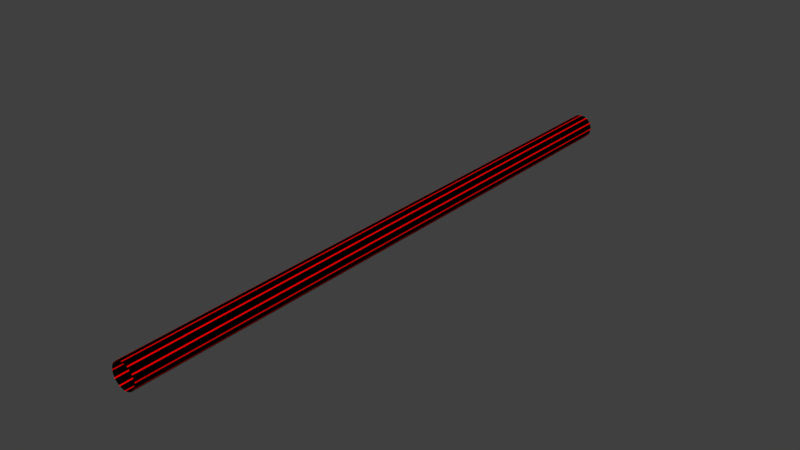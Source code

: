 # Source: conductor_tunnel.blend  (saved by Blender 2.79.0; exported with 4.5.12 LTS)
import bpy
from mathutils import Matrix  # noqa: F401  (used for matrix-valued properties, if any)

bpy.ops.wm.read_factory_settings(use_empty=True)
scene = bpy.context.scene
scene.name = 'Scene'

# ---- collections
col_collection_1 = bpy.data.collections.new('Collection 1'); scene.collection.children.link(col_collection_1)

# ---- materials (node trees are filled in below, after node groups)
mat_red = bpy.data.materials.new('red')
mat_red.alpha_threshold = 0.0
mat_red.use_transparent_shadow = False
mat_red.diffuse_color = (1.0, 0.0, 0.0, 1.0)
mat_red.roughness = 0.5
mat_black = bpy.data.materials.new('black')
mat_black.alpha_threshold = 0.0
mat_black.use_transparent_shadow = False
mat_black.diffuse_color = (0.0, 0.0, 0.0, 1.0)
mat_black.roughness = 0.5

# ---- material node trees

# ---- world
world_world = bpy.data.worlds.new('World'); scene.world = world_world
world_world.color = (0.05088, 0.05088, 0.05088)
world_world.use_sun_shadow = False
world_world.sun_shadow_jitter_overblur = 0.0
world_world.cycles.sampling_method = 'MANUAL'

# ---- meshes
me_cylinder = bpy.data.meshes.new('Cylinder')
me_cylinder.from_pydata([(0.004533, 1.8, -0.09879), (0.004533, 2.12, -0.09879), (0.004533, 2.44, -0.09879), (0.004533, 2.76, -0.09879), (0.004533, 3.08, -0.09879), (0.004533, 3.4, -0.09879), (0.004533, 3.72, -0.09879), (0.004533, 4.04, -0.09879), (0.004533, 4.36, -0.09879), (0.004533, 4.68, -0.09879), (-0.004533, 4.68, -0.09879), (-0.004533, 4.36, -0.09879), (-0.004533, 4.04, -0.09879), (-0.004533, 3.72, -0.09879), (-0.004533, 3.4, -0.09879), (-0.004533, 3.08, -0.09879), (-0.004533, 2.76, -0.09879), (-0.004533, 2.44, -0.09879), (-0.004533, 2.12, -0.09879), (-0.004533, 1.8, -0.09879), (-0.004533, 1.48, -0.09879), (-0.004533, 1.16, -0.09879), (-0.004533, 0.84, -0.09879), (-0.004533, 0.52, -0.09879), (-0.004533, 0.2, -0.09879), (0.004533, 0.2, -0.09879), (0.004533, 5.0, -0.09879), (-0.004533, 5.0, -0.09879), (0.04547, 0.2, -0.08782), (0.05332, 0.2, -0.08328), (0.05332, 5.0, -0.08328), (0.04547, 5.0, -0.08782), (0.08328, 0.2, -0.05332), (0.08782, 0.2, -0.04547), (0.08782, 5.0, -0.04547), (0.08328, 5.0, -0.05332), (0.09879, 0.2, -0.004533), (0.09879, 0.2, 0.004533), (0.09879, 5.0, 0.004533), (0.09879, 5.0, -0.004533), (0.08782, 0.2, 0.04547), (0.08328, 0.2, 0.05332), (0.08328, 5.0, 0.05332), (0.08782, 5.0, 0.04547), (0.05332, 0.2, 0.08328), (0.04547, 0.2, 0.08782), (0.04547, 5.0, 0.08782), (0.05332, 5.0, 0.08328), (0.004533, 0.2, 0.09879), (-0.004533, 0.2, 0.09879), (-0.004533, 5.0, 0.09879), (0.004533, 5.0, 0.09879), (-0.04547, 0.2, 0.08782), (-0.05332, 0.2, 0.08328), (-0.05332, 5.0, 0.08328), (-0.04547, 5.0, 0.08782), (-0.08328, 0.2, 0.05332), (-0.08782, 0.2, 0.04547), (-0.08782, 5.0, 0.04547), (-0.08328, 5.0, 0.05332), (-0.09879, 0.2, 0.004533), (-0.09879, 0.2, -0.004533), (-0.09879, 5.0, -0.004533), (-0.09879, 5.0, 0.004533), (-0.08782, 0.2, -0.04547), (-0.08328, 0.2, -0.05332), (-0.08328, 5.0, -0.05332), (-0.08782, 5.0, -0.04547), (-0.05332, 0.2, -0.08328), (-0.04547, 0.2, -0.08782), (-0.04547, 5.0, -0.08782), (-0.05332, 5.0, -0.08328), (0.004533, 1.48, -0.09879), (0.004533, 1.16, -0.09879), (0.004533, 0.84, -0.09879), (0.004533, 0.52, -0.09879), (0.05332, 4.68, -0.08328), (0.05332, 4.36, -0.08328), (0.05332, 4.04, -0.08328), (0.05332, 3.72, -0.08328), (0.05332, 3.4, -0.08328), (0.05332, 3.08, -0.08328), (0.05332, 2.76, -0.08328), (0.05332, 2.44, -0.08328), (0.05332, 2.12, -0.08328), (0.05332, 1.8, -0.08328), (0.05332, 1.48, -0.08328), (0.05332, 1.16, -0.08328), (0.05332, 0.84, -0.08328), (0.05332, 0.52, -0.08328), (0.04547, 0.52, -0.08782), (0.04547, 0.84, -0.08782), (0.04547, 1.16, -0.08782), (0.04547, 1.48, -0.08782), (0.04547, 1.8, -0.08782), (0.04547, 2.12, -0.08782), (0.04547, 2.44, -0.08782), (0.04547, 2.76, -0.08782), (0.04547, 3.08, -0.08782), (0.04547, 3.4, -0.08782), (0.04547, 3.72, -0.08782), (0.04547, 4.04, -0.08782), (0.04547, 4.36, -0.08782), (0.04547, 4.68, -0.08782), (0.08782, 4.68, -0.04547), (0.08782, 4.36, -0.04547), (0.08782, 4.04, -0.04547), (0.08782, 3.72, -0.04547), (0.08782, 3.4, -0.04547), (0.08782, 3.08, -0.04547), (0.08782, 2.76, -0.04547), (0.08782, 2.44, -0.04547), (0.08782, 2.12, -0.04547), (0.08782, 1.8, -0.04547), (0.08782, 1.48, -0.04547), (0.08782, 1.16, -0.04547), (0.08782, 0.84, -0.04547), (0.08782, 0.52, -0.04547), (0.08328, 0.52, -0.05332), (0.08328, 0.84, -0.05332), (0.08328, 1.16, -0.05332), (0.08328, 1.48, -0.05332), (0.08328, 1.8, -0.05332), (0.08328, 2.12, -0.05332), (0.08328, 2.44, -0.05332), (0.08328, 2.76, -0.05332), (0.08328, 3.08, -0.05332), (0.08328, 3.4, -0.05332), (0.08328, 3.72, -0.05332), (0.08328, 4.04, -0.05332), (0.08328, 4.36, -0.05332), (0.08328, 4.68, -0.05332), (0.09879, 4.68, 0.004533), (0.09879, 4.36, 0.004533), (0.09879, 4.04, 0.004533), (0.09879, 3.72, 0.004533), (0.09879, 3.4, 0.004533), (0.09879, 3.08, 0.004533), (0.09879, 2.76, 0.004533), (0.09879, 2.44, 0.004533), (0.09879, 2.12, 0.004533), (0.09879, 1.8, 0.004533), (0.09879, 1.48, 0.004533), (0.09879, 1.16, 0.004533), (0.09879, 0.84, 0.004533), (0.09879, 0.52, 0.004533), (0.09879, 0.52, -0.004533), (0.09879, 0.84, -0.004533), (0.09879, 1.16, -0.004533), (0.09879, 1.48, -0.004533), (0.09879, 1.8, -0.004533), (0.09879, 2.12, -0.004533), (0.09879, 2.44, -0.004533), (0.09879, 2.76, -0.004533), (0.09879, 3.08, -0.004533), (0.09879, 3.4, -0.004533), (0.09879, 3.72, -0.004533), (0.09879, 4.04, -0.004533), (0.09879, 4.36, -0.004533), (0.09879, 4.68, -0.004533), (0.08328, 4.68, 0.05332), (0.08328, 4.36, 0.05332), (0.08328, 4.04, 0.05332), (0.08328, 3.72, 0.05332), (0.08328, 3.4, 0.05332), (0.08328, 3.08, 0.05332), (0.08328, 2.76, 0.05332), (0.08328, 2.44, 0.05332), (0.08328, 2.12, 0.05332), (0.08328, 1.8, 0.05332), (0.08328, 1.48, 0.05332), (0.08328, 1.16, 0.05332), (0.08328, 0.84, 0.05332), (0.08328, 0.52, 0.05332), (0.08782, 0.52, 0.04547), (0.08782, 0.84, 0.04547), (0.08782, 1.16, 0.04547), (0.08782, 1.48, 0.04547), (0.08782, 1.8, 0.04547), (0.08782, 2.12, 0.04547), (0.08782, 2.44, 0.04547), (0.08782, 2.76, 0.04547), (0.08782, 3.08, 0.04547), (0.08782, 3.4, 0.04547), (0.08782, 3.72, 0.04547), (0.08782, 4.04, 0.04547), (0.08782, 4.36, 0.04547), (0.08782, 4.68, 0.04547), (0.04547, 4.68, 0.08782), (0.04547, 4.36, 0.08782), (0.04547, 4.04, 0.08782), (0.04547, 3.72, 0.08782), (0.04547, 3.4, 0.08782), (0.04547, 3.08, 0.08782), (0.04547, 2.76, 0.08782), (0.04547, 2.44, 0.08782), (0.04547, 2.12, 0.08782), (0.04547, 1.8, 0.08782), (0.04547, 1.48, 0.08782), (0.04547, 1.16, 0.08782), (0.04547, 0.84, 0.08782), (0.04547, 0.52, 0.08782), (0.05332, 0.52, 0.08328), (0.05332, 0.84, 0.08328), (0.05332, 1.16, 0.08328), (0.05332, 1.48, 0.08328), (0.05332, 1.8, 0.08328), (0.05332, 2.12, 0.08328), (0.05332, 2.44, 0.08328), (0.05332, 2.76, 0.08328), (0.05332, 3.08, 0.08328), (0.05332, 3.4, 0.08328), (0.05332, 3.72, 0.08328), (0.05332, 4.04, 0.08328), (0.05332, 4.36, 0.08328), (0.05332, 4.68, 0.08328), (-0.004533, 4.68, 0.09879), (-0.004533, 4.36, 0.09879), (-0.004533, 4.04, 0.09879), (-0.004533, 3.72, 0.09879), (-0.004533, 3.4, 0.09879), (-0.004533, 3.08, 0.09879), (-0.004533, 2.76, 0.09879), (-0.004533, 2.44, 0.09879), (-0.004533, 2.12, 0.09879), (-0.004533, 1.8, 0.09879), (-0.004533, 1.48, 0.09879), (-0.004533, 1.16, 0.09879), (-0.004533, 0.84, 0.09879), (-0.004533, 0.52, 0.09879), (0.004533, 0.52, 0.09879), (0.004533, 0.84, 0.09879), (0.004533, 1.16, 0.09879), (0.004533, 1.48, 0.09879), (0.004533, 1.8, 0.09879), (0.004533, 2.12, 0.09879), (0.004533, 2.44, 0.09879), (0.004533, 2.76, 0.09879), (0.004533, 3.08, 0.09879), (0.004533, 3.4, 0.09879), (0.004533, 3.72, 0.09879), (0.004533, 4.04, 0.09879), (0.004533, 4.36, 0.09879), (0.004533, 4.68, 0.09879), (-0.05332, 4.68, 0.08328), (-0.05332, 4.36, 0.08328), (-0.05332, 4.04, 0.08328), (-0.05332, 3.72, 0.08328), (-0.05332, 3.4, 0.08328), (-0.05332, 3.08, 0.08328), (-0.05332, 2.76, 0.08328), (-0.05332, 2.44, 0.08328), (-0.05332, 2.12, 0.08328), (-0.05332, 1.8, 0.08328), (-0.05332, 1.48, 0.08328), (-0.05332, 1.16, 0.08328), (-0.05332, 0.84, 0.08328), (-0.05332, 0.52, 0.08328), (-0.04547, 0.52, 0.08782), (-0.04547, 0.84, 0.08782), (-0.04547, 1.16, 0.08782), (-0.04547, 1.48, 0.08782), (-0.04547, 1.8, 0.08782), (-0.04547, 2.12, 0.08782), (-0.04547, 2.44, 0.08782), (-0.04547, 2.76, 0.08782), (-0.04547, 3.08, 0.08782), (-0.04547, 3.4, 0.08782), (-0.04547, 3.72, 0.08782), (-0.04547, 4.04, 0.08782), (-0.04547, 4.36, 0.08782), (-0.04547, 4.68, 0.08782), (-0.08782, 4.68, 0.04547), (-0.08782, 4.36, 0.04547), (-0.08782, 4.04, 0.04547), (-0.08782, 3.72, 0.04547), (-0.08782, 3.4, 0.04547), (-0.08782, 3.08, 0.04547), (-0.08782, 2.76, 0.04547), (-0.08782, 2.44, 0.04547), (-0.08782, 2.12, 0.04547), (-0.08782, 1.8, 0.04547), (-0.08782, 1.48, 0.04547), (-0.08782, 1.16, 0.04547), (-0.08782, 0.84, 0.04547), (-0.08782, 0.52, 0.04547), (-0.08328, 0.52, 0.05332), (-0.08328, 0.84, 0.05332), (-0.08328, 1.16, 0.05332), (-0.08328, 1.48, 0.05332), (-0.08328, 1.8, 0.05332), (-0.08328, 2.12, 0.05332), (-0.08328, 2.44, 0.05332), (-0.08328, 2.76, 0.05332), (-0.08328, 3.08, 0.05332), (-0.08328, 3.4, 0.05332), (-0.08328, 3.72, 0.05332), (-0.08328, 4.04, 0.05332), (-0.08328, 4.36, 0.05332), (-0.08328, 4.68, 0.05332), (-0.09879, 4.68, -0.004533), (-0.09879, 4.36, -0.004533), (-0.09879, 4.04, -0.004533), (-0.09879, 3.72, -0.004533), (-0.09879, 3.4, -0.004533), (-0.09879, 3.08, -0.004533), (-0.09879, 2.76, -0.004533), (-0.09879, 2.44, -0.004533), (-0.09879, 2.12, -0.004533), (-0.09879, 1.8, -0.004533), (-0.09879, 1.48, -0.004533), (-0.09879, 1.16, -0.004533), (-0.09879, 0.84, -0.004533), (-0.09879, 0.52, -0.004533), (-0.09879, 0.52, 0.004533), (-0.09879, 0.84, 0.004533), (-0.09879, 1.16, 0.004533), (-0.09879, 1.48, 0.004533), (-0.09879, 1.8, 0.004533), (-0.09879, 2.12, 0.004533), (-0.09879, 2.44, 0.004533), (-0.09879, 2.76, 0.004533), (-0.09879, 3.08, 0.004533), (-0.09879, 3.4, 0.004533), (-0.09879, 3.72, 0.004533), (-0.09879, 4.04, 0.004533), (-0.09879, 4.36, 0.004533), (-0.09879, 4.68, 0.004533), (-0.08328, 4.68, -0.05332), (-0.08328, 4.36, -0.05332), (-0.08328, 4.04, -0.05332), (-0.08328, 3.72, -0.05332), (-0.08328, 3.4, -0.05332), (-0.08328, 3.08, -0.05332), (-0.08328, 2.76, -0.05332), (-0.08328, 2.44, -0.05332), (-0.08328, 2.12, -0.05332), (-0.08328, 1.8, -0.05332), (-0.08328, 1.48, -0.05332), (-0.08328, 1.16, -0.05332), (-0.08328, 0.84, -0.05332), (-0.08328, 0.52, -0.05332), (-0.08782, 0.52, -0.04547), (-0.08782, 0.84, -0.04547), (-0.08782, 1.16, -0.04547), (-0.08782, 1.48, -0.04547), (-0.08782, 1.8, -0.04547), (-0.08782, 2.12, -0.04547), (-0.08782, 2.44, -0.04547), (-0.08782, 2.76, -0.04547), (-0.08782, 3.08, -0.04547), (-0.08782, 3.4, -0.04547), (-0.08782, 3.72, -0.04547), (-0.08782, 4.04, -0.04547), (-0.08782, 4.36, -0.04547), (-0.08782, 4.68, -0.04547), (-0.04547, 4.68, -0.08782), (-0.04547, 4.36, -0.08782), (-0.04547, 4.04, -0.08782), (-0.04547, 3.72, -0.08782), (-0.04547, 3.4, -0.08782), (-0.04547, 3.08, -0.08782), (-0.04547, 2.76, -0.08782), (-0.04547, 2.44, -0.08782), (-0.04547, 2.12, -0.08782), (-0.04547, 1.8, -0.08782), (-0.04547, 1.48, -0.08782), (-0.04547, 1.16, -0.08782), (-0.04547, 0.84, -0.08782), (-0.04547, 0.52, -0.08782), (-0.05332, 0.52, -0.08328), (-0.05332, 0.84, -0.08328), (-0.05332, 1.16, -0.08328), (-0.05332, 1.48, -0.08328), (-0.05332, 1.8, -0.08328), (-0.05332, 2.12, -0.08328), (-0.05332, 2.44, -0.08328), (-0.05332, 2.76, -0.08328), (-0.05332, 3.08, -0.08328), (-0.05332, 3.4, -0.08328), (-0.05332, 3.72, -0.08328), (-0.05332, 4.04, -0.08328), (-0.05332, 4.36, -0.08328), (-0.05332, 4.68, -0.08328)], [], [(356, 10, 27, 70), (104, 159, 39, 34), (132, 187, 43, 38), (160, 215, 47, 42), (188, 243, 51, 46), (216, 271, 55, 50), (244, 299, 59, 54), (272, 327, 63, 58), (300, 355, 67, 62), (328, 383, 71, 66), (25, 28, 90, 75), (76, 131, 35, 30), (10, 9, 26, 27), (89, 90, 28, 29), (117, 118, 32, 33), (145, 146, 36, 37), (173, 174, 40, 41), (201, 202, 44, 45), (229, 230, 48, 49), (257, 258, 52, 53), (285, 286, 56, 57), (313, 314, 60, 61), (341, 342, 64, 65), (369, 370, 68, 69), (9, 103, 31, 26), (75, 90, 91, 74), (74, 91, 92, 73), (73, 92, 93, 72), (72, 93, 94, 0), (0, 94, 95, 1), (1, 95, 96, 2), (2, 96, 97, 3), (3, 97, 98, 4), (4, 98, 99, 5), (5, 99, 100, 6), (6, 100, 101, 7), (7, 101, 102, 8), (8, 102, 103, 9), (70, 71, 383, 356), (356, 383, 382, 357), (357, 382, 381, 358), (358, 381, 380, 359), (359, 380, 379, 360), (360, 379, 378, 361), (361, 378, 377, 362), (362, 377, 376, 363), (363, 376, 375, 364), (364, 375, 374, 365), (365, 374, 373, 366), (366, 373, 372, 367), (367, 372, 371, 368), (368, 371, 370, 369), (66, 67, 355, 328), (328, 355, 354, 329), (329, 354, 353, 330), (330, 353, 352, 331), (331, 352, 351, 332), (332, 351, 350, 333), (333, 350, 349, 334), (334, 349, 348, 335), (335, 348, 347, 336), (336, 347, 346, 337), (337, 346, 345, 338), (338, 345, 344, 339), (339, 344, 343, 340), (340, 343, 342, 341), (62, 63, 327, 300), (300, 327, 326, 301), (301, 326, 325, 302), (302, 325, 324, 303), (303, 324, 323, 304), (304, 323, 322, 305), (305, 322, 321, 306), (306, 321, 320, 307), (307, 320, 319, 308), (308, 319, 318, 309), (309, 318, 317, 310), (310, 317, 316, 311), (311, 316, 315, 312), (312, 315, 314, 313), (58, 59, 299, 272), (272, 299, 298, 273), (273, 298, 297, 274), (274, 297, 296, 275), (275, 296, 295, 276), (276, 295, 294, 277), (277, 294, 293, 278), (278, 293, 292, 279), (279, 292, 291, 280), (280, 291, 290, 281), (281, 290, 289, 282), (282, 289, 288, 283), (283, 288, 287, 284), (284, 287, 286, 285), (54, 55, 271, 244), (244, 271, 270, 245), (245, 270, 269, 246), (246, 269, 268, 247), (247, 268, 267, 248), (248, 267, 266, 249), (249, 266, 265, 250), (250, 265, 264, 251), (251, 264, 263, 252), (252, 263, 262, 253), (253, 262, 261, 254), (254, 261, 260, 255), (255, 260, 259, 256), (256, 259, 258, 257), (50, 51, 243, 216), (216, 243, 242, 217), (217, 242, 241, 218), (218, 241, 240, 219), (219, 240, 239, 220), (220, 239, 238, 221), (221, 238, 237, 222), (222, 237, 236, 223), (223, 236, 235, 224), (224, 235, 234, 225), (225, 234, 233, 226), (226, 233, 232, 227), (227, 232, 231, 228), (228, 231, 230, 229), (46, 47, 215, 188), (188, 215, 214, 189), (189, 214, 213, 190), (190, 213, 212, 191), (191, 212, 211, 192), (192, 211, 210, 193), (193, 210, 209, 194), (194, 209, 208, 195), (195, 208, 207, 196), (196, 207, 206, 197), (197, 206, 205, 198), (198, 205, 204, 199), (199, 204, 203, 200), (200, 203, 202, 201), (42, 43, 187, 160), (160, 187, 186, 161), (161, 186, 185, 162), (162, 185, 184, 163), (163, 184, 183, 164), (164, 183, 182, 165), (165, 182, 181, 166), (166, 181, 180, 167), (167, 180, 179, 168), (168, 179, 178, 169), (169, 178, 177, 170), (170, 177, 176, 171), (171, 176, 175, 172), (172, 175, 174, 173), (38, 39, 159, 132), (132, 159, 158, 133), (133, 158, 157, 134), (134, 157, 156, 135), (135, 156, 155, 136), (136, 155, 154, 137), (137, 154, 153, 138), (138, 153, 152, 139), (139, 152, 151, 140), (140, 151, 150, 141), (141, 150, 149, 142), (142, 149, 148, 143), (143, 148, 147, 144), (144, 147, 146, 145), (34, 35, 131, 104), (104, 131, 130, 105), (105, 130, 129, 106), (106, 129, 128, 107), (107, 128, 127, 108), (108, 127, 126, 109), (109, 126, 125, 110), (110, 125, 124, 111), (111, 124, 123, 112), (112, 123, 122, 113), (113, 122, 121, 114), (114, 121, 120, 115), (115, 120, 119, 116), (116, 119, 118, 117), (30, 31, 103, 76), (76, 103, 102, 77), (77, 102, 101, 78), (78, 101, 100, 79), (79, 100, 99, 80), (80, 99, 98, 81), (81, 98, 97, 82), (82, 97, 96, 83), (83, 96, 95, 84), (84, 95, 94, 85), (85, 94, 93, 86), (86, 93, 92, 87), (87, 92, 91, 88), (88, 91, 90, 89), (24, 25, 75, 23), (23, 75, 74, 22), (22, 74, 73, 21), (21, 73, 72, 20), (20, 72, 0, 19), (19, 0, 1, 18), (18, 1, 2, 17), (17, 2, 3, 16), (16, 3, 4, 15), (15, 4, 5, 14), (14, 5, 6, 13), (13, 6, 7, 12), (12, 7, 8, 11), (11, 8, 9, 10), (29, 32, 118, 89), (89, 118, 119, 88), (88, 119, 120, 87), (87, 120, 121, 86), (86, 121, 122, 85), (85, 122, 123, 84), (84, 123, 124, 83), (83, 124, 125, 82), (82, 125, 126, 81), (81, 126, 127, 80), (80, 127, 128, 79), (79, 128, 129, 78), (78, 129, 130, 77), (77, 130, 131, 76), (65, 68, 370, 341), (341, 370, 371, 340), (340, 371, 372, 339), (339, 372, 373, 338), (338, 373, 374, 337), (337, 374, 375, 336), (336, 375, 376, 335), (335, 376, 377, 334), (334, 377, 378, 333), (333, 378, 379, 332), (332, 379, 380, 331), (331, 380, 381, 330), (330, 381, 382, 329), (329, 382, 383, 328), (61, 64, 342, 313), (313, 342, 343, 312), (312, 343, 344, 311), (311, 344, 345, 310), (310, 345, 346, 309), (309, 346, 347, 308), (308, 347, 348, 307), (307, 348, 349, 306), (306, 349, 350, 305), (305, 350, 351, 304), (304, 351, 352, 303), (303, 352, 353, 302), (302, 353, 354, 301), (301, 354, 355, 300), (57, 60, 314, 285), (285, 314, 315, 284), (284, 315, 316, 283), (283, 316, 317, 282), (282, 317, 318, 281), (281, 318, 319, 280), (280, 319, 320, 279), (279, 320, 321, 278), (278, 321, 322, 277), (277, 322, 323, 276), (276, 323, 324, 275), (275, 324, 325, 274), (274, 325, 326, 273), (273, 326, 327, 272), (53, 56, 286, 257), (257, 286, 287, 256), (256, 287, 288, 255), (255, 288, 289, 254), (254, 289, 290, 253), (253, 290, 291, 252), (252, 291, 292, 251), (251, 292, 293, 250), (250, 293, 294, 249), (249, 294, 295, 248), (248, 295, 296, 247), (247, 296, 297, 246), (246, 297, 298, 245), (245, 298, 299, 244), (49, 52, 258, 229), (229, 258, 259, 228), (228, 259, 260, 227), (227, 260, 261, 226), (226, 261, 262, 225), (225, 262, 263, 224), (224, 263, 264, 223), (223, 264, 265, 222), (222, 265, 266, 221), (221, 266, 267, 220), (220, 267, 268, 219), (219, 268, 269, 218), (218, 269, 270, 217), (217, 270, 271, 216), (45, 48, 230, 201), (201, 230, 231, 200), (200, 231, 232, 199), (199, 232, 233, 198), (198, 233, 234, 197), (197, 234, 235, 196), (196, 235, 236, 195), (195, 236, 237, 194), (194, 237, 238, 193), (193, 238, 239, 192), (192, 239, 240, 191), (191, 240, 241, 190), (190, 241, 242, 189), (189, 242, 243, 188), (41, 44, 202, 173), (173, 202, 203, 172), (172, 203, 204, 171), (171, 204, 205, 170), (170, 205, 206, 169), (169, 206, 207, 168), (168, 207, 208, 167), (167, 208, 209, 166), (166, 209, 210, 165), (165, 210, 211, 164), (164, 211, 212, 163), (163, 212, 213, 162), (162, 213, 214, 161), (161, 214, 215, 160), (37, 40, 174, 145), (145, 174, 175, 144), (144, 175, 176, 143), (143, 176, 177, 142), (142, 177, 178, 141), (141, 178, 179, 140), (140, 179, 180, 139), (139, 180, 181, 138), (138, 181, 182, 137), (137, 182, 183, 136), (136, 183, 184, 135), (135, 184, 185, 134), (134, 185, 186, 133), (133, 186, 187, 132), (33, 36, 146, 117), (117, 146, 147, 116), (116, 147, 148, 115), (115, 148, 149, 114), (114, 149, 150, 113), (113, 150, 151, 112), (112, 151, 152, 111), (111, 152, 153, 110), (110, 153, 154, 109), (109, 154, 155, 108), (108, 155, 156, 107), (107, 156, 157, 106), (106, 157, 158, 105), (105, 158, 159, 104), (69, 24, 23, 369), (369, 23, 22, 368), (368, 22, 21, 367), (367, 21, 20, 366), (366, 20, 19, 365), (365, 19, 18, 364), (364, 18, 17, 363), (363, 17, 16, 362), (362, 16, 15, 361), (361, 15, 14, 360), (360, 14, 13, 359), (359, 13, 12, 358), (358, 12, 11, 357), (357, 11, 10, 356)])
me_cylinder.polygons.foreach_set('material_index', [1, 1, 1, 1, 1, 1, 1, 1, 1, 1, 1, 1, 0, 0, 0, 0, 0, 0, 0, 0, 0, 0, 0, 0, 1, 1, 1, 1, 1, 1, 1, 1, 1, 1, 1, 1, 1, 1, 0, 0, 0, 0, 0, 0, 0, 0, 0, 0, 0, 0, 0, 0, 0, 0, 0, 0, 0, 0, 0, 0, 0, 0, 0, 0, 0, 0, 0, 0, 0, 0, 0, 0, 0, 0, 0, 0, 0, 0, 0, 0, 0, 0, 0, 0, 0, 0, 0, 0, 0, 0, 0, 0, 0, 0, 0, 0, 0, 0, 0, 0, 0, 0, 0, 0, 0, 0, 0, 0, 0, 0, 0, 0, 0, 0, 0, 0, 0, 0, 0, 0, 0, 0, 0, 0, 0, 0, 0, 0, 0, 0, 0, 0, 0, 0, 0, 0, 0, 0, 0, 0, 0, 0, 0, 0, 0, 0, 0, 0, 0, 0, 0, 0, 0, 0, 0, 0, 0, 0, 0, 0, 0, 0, 0, 0, 0, 0, 0, 0, 0, 0, 0, 0, 0, 0, 0, 0, 0, 0, 0, 0, 0, 0, 0, 0, 0, 0, 0, 0, 0, 0, 0, 0, 0, 0, 0, 0, 0, 0, 0, 0, 0, 0, 0, 0, 0, 0, 1, 1, 1, 1, 1, 1, 1, 1, 1, 1, 1, 1, 1, 1, 1, 1, 1, 1, 1, 1, 1, 1, 1, 1, 1, 1, 1, 1, 1, 1, 1, 1, 1, 1, 1, 1, 1, 1, 1, 1, 1, 1, 1, 1, 1, 1, 1, 1, 1, 1, 1, 1, 1, 1, 1, 1, 1, 1, 1, 1, 1, 1, 1, 1, 1, 1, 1, 1, 1, 1, 1, 1, 1, 1, 1, 1, 1, 1, 1, 1, 1, 1, 1, 1, 1, 1, 1, 1, 1, 1, 1, 1, 1, 1, 1, 1, 1, 1, 1, 1, 1, 1, 1, 1, 1, 1, 1, 1, 1, 1, 1, 1, 1, 1, 1, 1, 1, 1, 1, 1, 1, 1, 1, 1, 1, 1, 1, 1, 1, 1, 1, 1, 1, 1, 1, 1, 1, 1, 1, 1, 1, 1, 1, 1, 1, 1, 1, 1, 1, 1, 1, 1, 1, 1])
me_cylinder.materials.append(mat_red)
me_cylinder.materials.append(mat_black)
me_cylinder.use_remesh_preserve_volume = False
me_cylinder.use_remesh_preserve_attributes = False
me_cylinder.use_mirror_vertex_groups = False
me_cylinder.update()

# ---- objects
ob_empty_001 = bpy.data.objects.new('Empty.001', None)
ob_empty = bpy.data.objects.new('Empty', None)
ob_cylinder = bpy.data.objects.new('Cylinder', me_cylinder)

# ---- transforms, parenting, visibility, modifiers, constraints
ob_empty_001.location = (0.0, 3.5, 0.0)
ob_empty_001.empty_image_offset = (0.0, 0.0)
ob_empty_001.hide_viewport = True
ob_empty_001.lineart.crease_threshold = 0.0
ob_empty.location = (0.0, 1.5, 0.0)
ob_empty.empty_image_offset = (0.0, 0.0)
ob_empty.lineart.crease_threshold = 0.0
ob_cylinder.location = (0.0, 0.0, 0.0)
ob_cylinder.lineart.crease_threshold = 0.0
_vg = ob_cylinder.vertex_groups.new(name='Group')

# ---- collection membership
col_collection_1.objects.link(ob_empty_001)
col_collection_1.objects.link(ob_empty)
col_collection_1.objects.link(ob_cylinder)

# ---- scene / render settings (as saved in the file)
scene.frame_start = 1; scene.frame_end = 250; scene.frame_set(1)
scene.render.engine = 'BLENDER_EEVEE_NEXT'
scene.render.resolution_percentage = 50
scene.render.dither_intensity = 0.0
scene.cycles.use_denoising = False
scene.cycles.samples = 128
scene.cycles.sampling_pattern = 'TABULATED_SOBOL'
scene.cycles.use_adaptive_sampling = False
scene.cycles.use_light_tree = False
scene.cycles.blur_glossy = 0.0
scene.cycles.sample_clamp_indirect = 0.0
scene.view_settings.view_transform = 'Standard'
bpy.context.view_layer.update()

# ---- added for rendering (the .blend has no active camera and no usable light): camera, sun
cam_auto = bpy.data.cameras.new('AutoCamera')
cam_auto.lens = 50.0
cam_auto.sensor_width = 36.0
cam_auto.clip_end = 1000.0
ob_auto_camera = bpy.data.objects.new('AutoCamera', cam_auto)
scene.collection.objects.link(ob_auto_camera)
ob_auto_camera.location = (4.4486, -2.73832, 3.55888)
ob_auto_camera.rotation_euler = (1.09748, -7.21219e-08, 0.694738)
scene.camera = ob_auto_camera
light_auto_sun = bpy.data.lights.new('AutoSun', 'SUN')
light_auto_sun.energy = 3.0
light_auto_sun.angle = 0.0523599
ob_auto_sun = bpy.data.objects.new('AutoSun', light_auto_sun)
scene.collection.objects.link(ob_auto_sun)
ob_auto_sun.rotation_euler = (0.872665, 0.174533, 0.523599)
bpy.context.view_layer.update()
